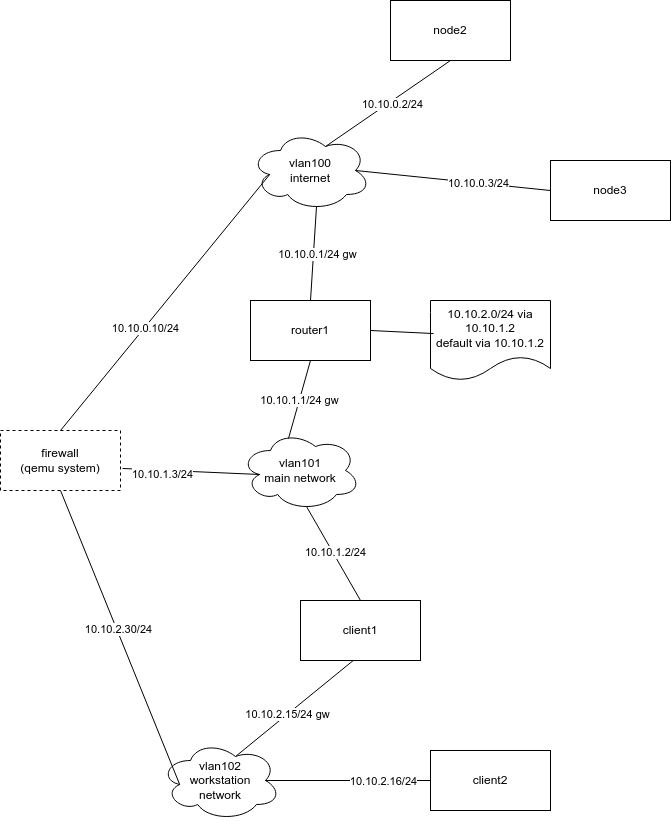

The diagram above was exported from draw.io. Its source (the exported page's mxGraphModel, read from the mxfile embedded in the PNG):
<mxGraphModel dx="1891" dy="829" grid="1" gridSize="10" guides="1" tooltips="1" connect="1" arrows="1" fold="1" page="1" pageScale="1" pageWidth="827" pageHeight="1169" math="0" shadow="0">
  <root>
    <mxCell id="0" />
    <mxCell id="1" parent="0" />
    <mxCell id="vkmw4OF2QoEgRsS0eEnr-1" value="router1" style="rounded=0;whiteSpace=wrap;html=1;fillStyle=solid;fillColor=none;" parent="1" vertex="1">
      <mxGeometry x="190" y="390" width="120" height="60" as="geometry" />
    </mxCell>
    <mxCell id="vkmw4OF2QoEgRsS0eEnr-2" value="vlan100&lt;div&gt;internet&lt;/div&gt;" style="ellipse;shape=cloud;whiteSpace=wrap;html=1;" parent="1" vertex="1">
      <mxGeometry x="190" y="220" width="120" height="80" as="geometry" />
    </mxCell>
    <mxCell id="vkmw4OF2QoEgRsS0eEnr-3" value="node2" style="rounded=0;whiteSpace=wrap;html=1;" parent="1" vertex="1">
      <mxGeometry x="330" y="90" width="120" height="60" as="geometry" />
    </mxCell>
    <mxCell id="vkmw4OF2QoEgRsS0eEnr-4" value="" style="endArrow=none;html=1;rounded=0;entryX=0.5;entryY=1;entryDx=0;entryDy=0;exitX=0.625;exitY=0.2;exitDx=0;exitDy=0;exitPerimeter=0;" parent="1" source="vkmw4OF2QoEgRsS0eEnr-2" target="vkmw4OF2QoEgRsS0eEnr-3" edge="1">
      <mxGeometry width="50" height="50" relative="1" as="geometry">
        <mxPoint x="300" y="240" as="sourcePoint" />
        <mxPoint x="350" y="190" as="targetPoint" />
      </mxGeometry>
    </mxCell>
    <mxCell id="vkmw4OF2QoEgRsS0eEnr-6" value="10.10.0.2/24" style="edgeLabel;html=1;align=center;verticalAlign=middle;resizable=0;points=[];" parent="vkmw4OF2QoEgRsS0eEnr-4" vertex="1" connectable="0">
      <mxGeometry x="0.0489" y="-3" relative="1" as="geometry">
        <mxPoint x="-1" as="offset" />
      </mxGeometry>
    </mxCell>
    <mxCell id="vkmw4OF2QoEgRsS0eEnr-5" value="" style="endArrow=none;html=1;rounded=0;entryX=0.55;entryY=0.95;entryDx=0;entryDy=0;entryPerimeter=0;exitX=0.5;exitY=0;exitDx=0;exitDy=0;" parent="1" source="vkmw4OF2QoEgRsS0eEnr-1" target="vkmw4OF2QoEgRsS0eEnr-2" edge="1">
      <mxGeometry width="50" height="50" relative="1" as="geometry">
        <mxPoint x="300" y="340" as="sourcePoint" />
        <mxPoint x="350" y="290" as="targetPoint" />
      </mxGeometry>
    </mxCell>
    <mxCell id="vkmw4OF2QoEgRsS0eEnr-7" value="10.10.0.1/24 gw" style="edgeLabel;html=1;align=center;verticalAlign=middle;resizable=0;points=[];" parent="vkmw4OF2QoEgRsS0eEnr-5" vertex="1" connectable="0">
      <mxGeometry x="0.0054" y="-4" relative="1" as="geometry">
        <mxPoint as="offset" />
      </mxGeometry>
    </mxCell>
    <mxCell id="vkmw4OF2QoEgRsS0eEnr-8" value="" style="endArrow=none;html=1;rounded=0;exitX=0.875;exitY=0.5;exitDx=0;exitDy=0;exitPerimeter=0;entryX=0;entryY=0.5;entryDx=0;entryDy=0;" parent="1" source="vkmw4OF2QoEgRsS0eEnr-2" target="vkmw4OF2QoEgRsS0eEnr-9" edge="1">
      <mxGeometry width="50" height="50" relative="1" as="geometry">
        <mxPoint x="350" y="300" as="sourcePoint" />
        <mxPoint x="400" y="280" as="targetPoint" />
      </mxGeometry>
    </mxCell>
    <mxCell id="vkmw4OF2QoEgRsS0eEnr-10" value="10.10.0.3/24" style="edgeLabel;html=1;align=center;verticalAlign=middle;resizable=0;points=[];" parent="vkmw4OF2QoEgRsS0eEnr-8" vertex="1" connectable="0">
      <mxGeometry x="0.2586" relative="1" as="geometry">
        <mxPoint as="offset" />
      </mxGeometry>
    </mxCell>
    <mxCell id="vkmw4OF2QoEgRsS0eEnr-9" value="node3" style="rounded=0;whiteSpace=wrap;html=1;" parent="1" vertex="1">
      <mxGeometry x="490" y="250" width="120" height="60" as="geometry" />
    </mxCell>
    <mxCell id="vkmw4OF2QoEgRsS0eEnr-11" value="vlan101&lt;div&gt;main network&lt;/div&gt;" style="ellipse;shape=cloud;whiteSpace=wrap;html=1;" parent="1" vertex="1">
      <mxGeometry x="180" y="520" width="120" height="80" as="geometry" />
    </mxCell>
    <mxCell id="vkmw4OF2QoEgRsS0eEnr-12" value="" style="endArrow=none;html=1;rounded=0;entryX=0.5;entryY=1;entryDx=0;entryDy=0;exitX=0.4;exitY=0.1;exitDx=0;exitDy=0;exitPerimeter=0;" parent="1" source="vkmw4OF2QoEgRsS0eEnr-11" target="vkmw4OF2QoEgRsS0eEnr-1" edge="1">
      <mxGeometry width="50" height="50" relative="1" as="geometry">
        <mxPoint x="240" y="530" as="sourcePoint" />
        <mxPoint x="290" y="480" as="targetPoint" />
      </mxGeometry>
    </mxCell>
    <mxCell id="vkmw4OF2QoEgRsS0eEnr-13" value="10.10.1.1/24 gw" style="edgeLabel;html=1;align=center;verticalAlign=middle;resizable=0;points=[];" parent="vkmw4OF2QoEgRsS0eEnr-12" vertex="1" connectable="0">
      <mxGeometry x="-0.0168" relative="1" as="geometry">
        <mxPoint as="offset" />
      </mxGeometry>
    </mxCell>
    <mxCell id="vkmw4OF2QoEgRsS0eEnr-15" value="" style="endArrow=none;html=1;rounded=0;entryX=0.55;entryY=0.95;entryDx=0;entryDy=0;entryPerimeter=0;exitX=0.5;exitY=0;exitDx=0;exitDy=0;" parent="1" source="-nCNSBEcWgxZoxMyijet-4" target="vkmw4OF2QoEgRsS0eEnr-11" edge="1">
      <mxGeometry width="50" height="50" relative="1" as="geometry">
        <mxPoint x="170" y="690" as="sourcePoint" />
        <mxPoint x="390" y="640" as="targetPoint" />
      </mxGeometry>
    </mxCell>
    <mxCell id="vkmw4OF2QoEgRsS0eEnr-16" value="10.10.1.2/24" style="edgeLabel;html=1;align=center;verticalAlign=middle;resizable=0;points=[];" parent="vkmw4OF2QoEgRsS0eEnr-15" vertex="1" connectable="0">
      <mxGeometry x="0.0089" y="-2" relative="1" as="geometry">
        <mxPoint as="offset" />
      </mxGeometry>
    </mxCell>
    <mxCell id="vkmw4OF2QoEgRsS0eEnr-17" value="" style="endArrow=none;html=1;rounded=0;entryX=0.45;entryY=0.983;entryDx=0;entryDy=0;exitX=0.625;exitY=0.2;exitDx=0;exitDy=0;exitPerimeter=0;entryPerimeter=0;" parent="1" source="vkmw4OF2QoEgRsS0eEnr-19" target="-nCNSBEcWgxZoxMyijet-4" edge="1">
      <mxGeometry width="50" height="50" relative="1" as="geometry">
        <mxPoint x="360" y="750" as="sourcePoint" />
        <mxPoint x="170" y="750" as="targetPoint" />
      </mxGeometry>
    </mxCell>
    <mxCell id="vkmw4OF2QoEgRsS0eEnr-18" value="10.10.2.15/24 gw" style="edgeLabel;html=1;align=center;verticalAlign=middle;resizable=0;points=[];" parent="vkmw4OF2QoEgRsS0eEnr-17" vertex="1" connectable="0">
      <mxGeometry x="-0.1236" relative="1" as="geometry">
        <mxPoint as="offset" />
      </mxGeometry>
    </mxCell>
    <mxCell id="vkmw4OF2QoEgRsS0eEnr-19" value="vlan102&lt;div&gt;workstation&lt;/div&gt;&lt;div&gt;network&lt;/div&gt;" style="ellipse;shape=cloud;whiteSpace=wrap;html=1;" parent="1" vertex="1">
      <mxGeometry x="100" y="830" width="120" height="80" as="geometry" />
    </mxCell>
    <mxCell id="vkmw4OF2QoEgRsS0eEnr-20" value="10.10.2.0/24 via 10.10.1.2&lt;div&gt;default via 10.10.1.2&lt;/div&gt;" style="shape=document;whiteSpace=wrap;html=1;boundedLbl=1;" parent="1" vertex="1">
      <mxGeometry x="370" y="390" width="120" height="80" as="geometry" />
    </mxCell>
    <mxCell id="vkmw4OF2QoEgRsS0eEnr-23" value="" style="endArrow=none;html=1;rounded=0;entryX=0.025;entryY=0.413;entryDx=0;entryDy=0;entryPerimeter=0;exitX=1;exitY=0.5;exitDx=0;exitDy=0;" parent="1" source="vkmw4OF2QoEgRsS0eEnr-1" target="vkmw4OF2QoEgRsS0eEnr-20" edge="1">
      <mxGeometry width="50" height="50" relative="1" as="geometry">
        <mxPoint x="100" y="470" as="sourcePoint" />
        <mxPoint x="150" y="420" as="targetPoint" />
      </mxGeometry>
    </mxCell>
    <mxCell id="-nCNSBEcWgxZoxMyijet-3" value="" style="endArrow=none;html=1;rounded=0;exitX=0.875;exitY=0.5;exitDx=0;exitDy=0;exitPerimeter=0;entryX=0;entryY=0.5;entryDx=0;entryDy=0;" parent="1" source="vkmw4OF2QoEgRsS0eEnr-19" target="-nCNSBEcWgxZoxMyijet-5" edge="1">
      <mxGeometry width="50" height="50" relative="1" as="geometry">
        <mxPoint x="250" y="830" as="sourcePoint" />
        <mxPoint x="320" y="870" as="targetPoint" />
      </mxGeometry>
    </mxCell>
    <mxCell id="-nCNSBEcWgxZoxMyijet-6" value="10.10.2.16/24" style="edgeLabel;html=1;align=center;verticalAlign=middle;resizable=0;points=[];" parent="-nCNSBEcWgxZoxMyijet-3" vertex="1" connectable="0">
      <mxGeometry x="0.4182" relative="1" as="geometry">
        <mxPoint as="offset" />
      </mxGeometry>
    </mxCell>
    <mxCell id="-nCNSBEcWgxZoxMyijet-4" value="client1" style="rounded=0;whiteSpace=wrap;html=1;" parent="1" vertex="1">
      <mxGeometry x="240" y="690" width="120" height="60" as="geometry" />
    </mxCell>
    <mxCell id="-nCNSBEcWgxZoxMyijet-5" value="client2" style="rounded=0;whiteSpace=wrap;html=1;" parent="1" vertex="1">
      <mxGeometry x="370" y="840" width="120" height="60" as="geometry" />
    </mxCell>
    <mxCell id="-nCNSBEcWgxZoxMyijet-7" value="firewall&lt;div&gt;(qemu system)&lt;/div&gt;" style="rounded=0;whiteSpace=wrap;html=1;dashed=1;" parent="1" vertex="1">
      <mxGeometry x="-60" y="520" width="120" height="60" as="geometry" />
    </mxCell>
    <mxCell id="-nCNSBEcWgxZoxMyijet-8" value="" style="endArrow=none;html=1;rounded=0;exitX=0.16;exitY=0.55;exitDx=0;exitDy=0;exitPerimeter=0;entryX=1.017;entryY=0.633;entryDx=0;entryDy=0;entryPerimeter=0;" parent="1" source="vkmw4OF2QoEgRsS0eEnr-11" target="-nCNSBEcWgxZoxMyijet-7" edge="1">
      <mxGeometry width="50" height="50" relative="1" as="geometry">
        <mxPoint x="280" y="580" as="sourcePoint" />
        <mxPoint x="40" y="570" as="targetPoint" />
      </mxGeometry>
    </mxCell>
    <mxCell id="-nCNSBEcWgxZoxMyijet-10" value="10.10.1.3/24" style="edgeLabel;html=1;align=center;verticalAlign=middle;resizable=0;points=[];" parent="-nCNSBEcWgxZoxMyijet-8" vertex="1" connectable="0">
      <mxGeometry x="0.4205" y="4" relative="1" as="geometry">
        <mxPoint as="offset" />
      </mxGeometry>
    </mxCell>
    <mxCell id="-nCNSBEcWgxZoxMyijet-11" value="" style="endArrow=none;html=1;rounded=0;entryX=0.16;entryY=0.55;entryDx=0;entryDy=0;entryPerimeter=0;exitX=0.5;exitY=0;exitDx=0;exitDy=0;" parent="1" source="-nCNSBEcWgxZoxMyijet-7" target="vkmw4OF2QoEgRsS0eEnr-2" edge="1">
      <mxGeometry width="50" height="50" relative="1" as="geometry">
        <mxPoint x="-10" y="390" as="sourcePoint" />
        <mxPoint x="40" y="340" as="targetPoint" />
      </mxGeometry>
    </mxCell>
    <mxCell id="-nCNSBEcWgxZoxMyijet-12" value="10.10.0.10/24" style="edgeLabel;html=1;align=center;verticalAlign=middle;resizable=0;points=[];" parent="-nCNSBEcWgxZoxMyijet-11" vertex="1" connectable="0">
      <mxGeometry x="-0.1941" y="-1" relative="1" as="geometry">
        <mxPoint as="offset" />
      </mxGeometry>
    </mxCell>
    <mxCell id="-nCNSBEcWgxZoxMyijet-13" value="" style="endArrow=none;html=1;rounded=0;entryX=0.5;entryY=1;entryDx=0;entryDy=0;exitX=0.16;exitY=0.55;exitDx=0;exitDy=0;exitPerimeter=0;" parent="1" source="vkmw4OF2QoEgRsS0eEnr-19" target="-nCNSBEcWgxZoxMyijet-7" edge="1">
      <mxGeometry width="50" height="50" relative="1" as="geometry">
        <mxPoint x="-40" y="620" as="sourcePoint" />
        <mxPoint x="10" y="570" as="targetPoint" />
      </mxGeometry>
    </mxCell>
    <mxCell id="-nCNSBEcWgxZoxMyijet-14" value="10.10.2.30/24" style="edgeLabel;html=1;align=center;verticalAlign=middle;resizable=0;points=[];" parent="-nCNSBEcWgxZoxMyijet-13" vertex="1" connectable="0">
      <mxGeometry x="0.0561" y="-1" relative="1" as="geometry">
        <mxPoint y="1" as="offset" />
      </mxGeometry>
    </mxCell>
  </root>
</mxGraphModel>